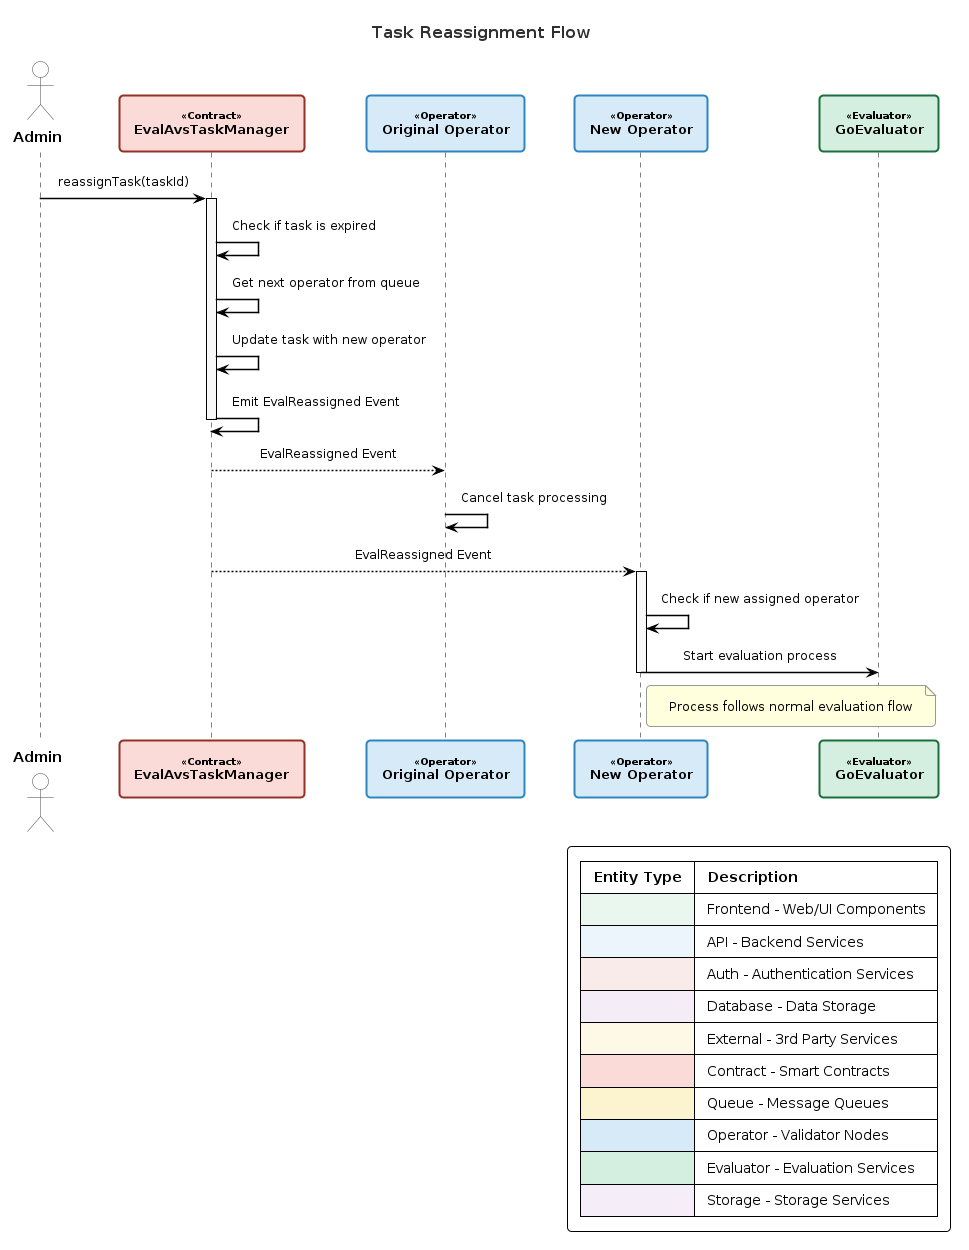

The diagram above was rendered by PlantUML. Its source (embedded in the PNG):
@startuml avs-reassignment-flow

!include common-style.puml

' Maintain some specific customizations for this diagram
skinparam linetype ortho
skinparam ParticipantPadding 20
skinparam SequenceBoxPadding 10
skinparam ArrowThickness 1.5

title Task Reassignment Flow

actor Admin
participant "EvalAvsTaskManager" as TaskManager <<Contract>>
participant "Original Operator" as OriginalOperator <<Operator>>
participant "New Operator" as NewOperator <<Operator>>
participant "GoEvaluator" as GoEvaluator <<Evaluator>>


Admin -> TaskManager: reassignTask(taskId)
activate TaskManager
TaskManager -> TaskManager: Check if task is expired
TaskManager -> TaskManager: Get next operator from queue
TaskManager -> TaskManager: Update task with new operator
TaskManager -> TaskManager: Emit EvalReassigned Event
deactivate TaskManager

TaskManager --> OriginalOperator: EvalReassigned Event
OriginalOperator -> OriginalOperator: Cancel task processing

TaskManager --> NewOperator: EvalReassigned Event
activate NewOperator
NewOperator -> NewOperator: Check if new assigned operator
NewOperator -> GoEvaluator: Start evaluation process
note right of NewOperator: Process follows normal evaluation flow
deactivate NewOperator
@enduml